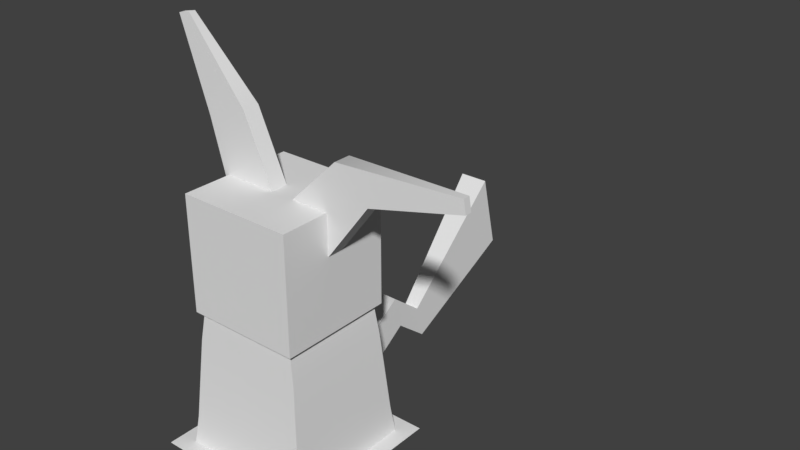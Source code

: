 # Source: mimikyu.blend  (saved by Blender 2.78.0; exported with 4.5.12 LTS)
import bpy
from mathutils import Matrix  # noqa: F401  (used for matrix-valued properties, if any)

bpy.ops.wm.read_factory_settings(use_empty=True)
scene = bpy.context.scene
scene.name = 'Scene'

# ---- collections
col_collection_1 = bpy.data.collections.new('Collection 1'); scene.collection.children.link(col_collection_1)

# ---- world
world_world = bpy.data.worlds.new('World'); scene.world = world_world
world_world.color = (0.05088, 0.05088, 0.05088)
world_world.use_sun_shadow = False
world_world.sun_shadow_jitter_overblur = 0.0
world_world.cycles.sampling_method = 'MANUAL'

# ---- meshes
me_untitled = bpy.data.meshes.new('Untitled')
me_untitled.from_pydata([(-0.624, -0.624, -1.017e-07), (-0.312, -0.624, -1.017e-07), (0.0, -0.624, -1.017e-07), (0.312, -0.624, -1.017e-07), (0.624, -0.624, -1.017e-07), (-0.624, -0.312, -5.083e-08), (-0.312, -0.312, -5.083e-08), (0.0, -0.312, -5.083e-08), (0.312, -0.312, -5.083e-08), (0.624, -0.312, -5.083e-08), (-0.624, 0.0, 0.0), (-0.312, 0.0, 0.0), (0.0, 0.0, 0.0), (0.312, 0.0, 0.0), (0.624, 0.0, 0.0), (-0.624, 0.312, 5.083e-08), (-0.312, 0.312, 5.083e-08), (0.0, 0.312, 5.083e-08), (0.312, 0.312, 5.083e-08), (0.624, 0.312, 5.083e-08), (-0.624, 0.624, 1.017e-07), (-0.312, 0.624, 1.017e-07), (0.0, 0.624, 1.017e-07), (0.312, 0.624, 1.017e-07), (0.624, 0.624, 1.017e-07)], [], [(1, 6, 5, 0), (2, 7, 6, 1), (3, 8, 7, 2), (4, 9, 8, 3), (6, 11, 10, 5), (7, 12, 11, 6), (8, 13, 12, 7), (9, 14, 13, 8), (11, 16, 15, 10), (12, 17, 16, 11), (13, 18, 17, 12), (14, 19, 18, 13), (16, 21, 20, 15), (17, 22, 21, 16), (18, 23, 22, 17), (19, 24, 23, 18)])
me_untitled.polygons.foreach_set('use_smooth', [True] * 16)
_uv = me_untitled.uv_layers.new(name='UVW')
_uv.uv.foreach_set('vector', [0.1044, 0.5932, 0.1044, 0.6231, 0.07442, 0.6231, 0.07442, 0.5932, 0.1344, 0.5932, 0.1344, 0.6231, 0.1044, 0.6231, 0.1044, 0.5932, 0.1644, 0.5932, 0.1644, 0.6231, 0.1344, 0.6231, 0.1344, 0.5932, 0.1943, 0.5932, 0.1943, 0.6231, 0.1644, 0.6231, 0.1644, 0.5932, 0.1044, 0.6231, 0.1044, 0.6531, 0.07442, 0.6531, 0.07442, 0.6231, 0.1344, 0.6231, 0.1344, 0.6531, 0.1044, 0.6531, 0.1044, 0.6231, 0.1644, 0.6231, 0.1644, 0.6531, 0.1344, 0.6531, 0.1344, 0.6231, 0.1943, 0.6231, 0.1943, 0.6531, 0.1644, 0.6531, 0.1644, 0.6231, 0.1044, 0.6531, 0.1044, 0.6831, 0.07442, 0.6831, 0.07442, 0.6531, 0.1344, 0.6531, 0.1344, 0.6831, 0.1044, 0.6831, 0.1044, 0.6531, 0.1644, 0.6531, 0.1644, 0.6831, 0.1344, 0.6831, 0.1344, 0.6531, 0.1943, 0.6531, 0.1943, 0.6831, 0.1644, 0.6831, 0.1644, 0.6531, 0.1044, 0.6831, 0.1044, 0.7131, 0.07442, 0.7131, 0.07442, 0.6831, 0.1344, 0.6831, 0.1344, 0.7131, 0.1044, 0.7131, 0.1044, 0.6831, 0.1644, 0.6831, 0.1644, 0.7131, 0.1344, 0.7131, 0.1344, 0.6831, 0.1943, 0.6831, 0.1943, 0.7131, 0.1644, 0.7131, 0.1644, 0.6831])
me_untitled.use_remesh_preserve_volume = False
me_untitled.use_remesh_preserve_attributes = False
me_untitled.use_mirror_vertex_groups = False
me_untitled.update()
me_untitled.normals_split_custom_set([tuple(v) for v in zip(*[iter([0.0, -1.629e-07, 1.0, 0.0, -1.629e-07, 1.0, 0.0, -1.629e-07, 1.0, 0.0, -1.629e-07, 1.0, 0.0, -1.629e-07, 1.0, 0.0, -1.629e-07, 1.0, 0.0, -1.629e-07, 1.0, 0.0, -1.629e-07, 1.0, 0.0, -1.629e-07, 1.0, 0.0, -1.629e-07, 1.0, 0.0, -1.629e-07, 1.0, 0.0, -1.629e-07, 1.0, 0.0, -1.629e-07, 1.0, 0.0, -1.629e-07, 1.0, 0.0, -1.629e-07, 1.0, 0.0, -1.629e-07, 1.0, 0.0, -1.629e-07, 1.0, 0.0, -1.629e-07, 1.0, 0.0, -1.629e-07, 1.0, 0.0, -1.629e-07, 1.0, 0.0, -1.629e-07, 1.0, 0.0, -1.629e-07, 1.0, 0.0, -1.629e-07, 1.0, 0.0, -1.629e-07, 1.0, 0.0, -1.629e-07, 1.0, 0.0, -1.629e-07, 1.0, 0.0, -1.629e-07, 1.0, 0.0, -1.629e-07, 1.0, 0.0, -1.629e-07, 1.0, 0.0, -1.629e-07, 1.0, 0.0, -1.629e-07, 1.0, 0.0, -1.629e-07, 1.0, 0.0, -1.629e-07, 1.0, 0.0, -1.629e-07, 1.0, 0.0, -1.629e-07, 1.0, 0.0, -1.629e-07, 1.0, 0.0, -1.629e-07, 1.0, 0.0, -1.629e-07, 1.0, 0.0, -1.629e-07, 1.0, 0.0, -1.629e-07, 1.0, 0.0, -1.629e-07, 1.0, 0.0, -1.629e-07, 1.0, 0.0, -1.629e-07, 1.0, 0.0, -1.629e-07, 1.0, 0.0, -1.629e-07, 1.0, 0.0, -1.629e-07, 1.0, 0.0, -1.629e-07, 1.0, 0.0, -1.629e-07, 1.0, 0.0, -1.629e-07, 1.0, 0.0, -1.629e-07, 1.0, 0.0, -1.629e-07, 1.0, 0.0, -1.629e-07, 1.0, 0.0, -1.629e-07, 1.0, 0.0, -1.629e-07, 1.0, 0.0, -1.629e-07, 1.0, 0.0, -1.629e-07, 1.0, 0.0, -1.629e-07, 1.0, 0.0, -1.629e-07, 1.0, 0.0, -1.629e-07, 1.0, 0.0, -1.629e-07, 1.0, 0.0, -1.629e-07, 1.0, 0.0, -1.629e-07, 1.0, 0.0, -1.629e-07, 1.0, 0.0, -1.629e-07, 1.0])] * 3)])
me_untitled_001 = bpy.data.meshes.new('Untitled.001')
me_untitled_001.from_pydata([(-0.5, -0.5, -0.75), (-0.3985, -0.3985, 0.305), (0.5, -0.5, -0.75), (0.3985, -0.3985, 0.305), (0.5, 0.5, -0.75), (0.3985, 0.3985, 0.305), (-0.5, 0.5, -0.75), (-0.3985, 0.3985, 0.305), (0.4844, 0.4647, -0.5338), (0.4323, 0.4148, 0.08887), (-0.4844, 0.4647, -0.5338), (-0.4323, 0.4148, 0.08887), (-0.4844, -0.4647, -0.5338), (-0.4323, -0.4148, 0.08887), (0.4844, -0.4647, -0.5338), (0.4323, -0.4148, 0.08887)], [], [(15, 3, 1, 13), (9, 5, 3, 15), (11, 7, 5, 9), (13, 1, 7, 11), (3, 5, 7, 1), (4, 2, 0, 6), (0, 12, 10, 6), (12, 13, 11, 10), (6, 10, 8, 4), (10, 11, 9, 8), (4, 8, 14, 2), (8, 9, 15, 14), (2, 14, 12, 0), (14, 15, 13, 12)])
me_untitled_001.polygons.foreach_set('use_smooth', [True] * 14)
_k = set([(0, 2), (0, 6), (0, 12), (1, 3), (1, 7), (1, 13), (2, 4), (2, 14), (3, 5), (3, 15), (4, 6), (4, 8), (5, 7), (5, 9), (6, 10), (7, 11), (8, 9), (10, 11), (12, 13), (14, 15)])
me_untitled_001.attributes.new('sharp_edge', 'BOOLEAN', 'EDGE').data.foreach_set('value', [ (min(e.vertices), max(e.vertices)) in _k for e in me_untitled_001.edges])
_uv = me_untitled_001.uv_layers.new(name='UVW')
_uv.uv.foreach_set('vector', [0.2189, 0.8974, 0.2189, 0.953, 0.05191, 0.953, 0.05191, 0.8974, 0.2189, 0.8974, 0.2189, 0.953, 0.05191, 0.953, 0.05191, 0.8974, 0.2189, 0.8974, 0.2189, 0.953, 0.05191, 0.953, 0.05191, 0.8974, 0.2189, 0.8974, 0.2189, 0.953, 0.05191, 0.953, 0.05191, 0.8974, 0.2189, 0.7861, 0.2189, 0.953, 0.05191, 0.953, 0.05191, 0.7861, 0.2189, 0.7861, 0.2189, 0.953, 0.05191, 0.953, 0.05191, 0.7861, 0.2189, 0.7861, 0.2189, 0.8417, 0.05191, 0.8417, 0.05191, 0.7861, 0.2189, 0.8417, 0.2189, 0.8974, 0.05191, 0.8974, 0.05191, 0.8417, 0.2189, 0.7861, 0.2189, 0.8417, 0.05191, 0.8417, 0.05191, 0.7861, 0.2189, 0.8417, 0.2189, 0.8974, 0.05191, 0.8974, 0.05191, 0.8417, 0.2189, 0.7861, 0.2189, 0.8417, 0.05191, 0.8417, 0.05191, 0.7861, 0.2189, 0.8417, 0.2189, 0.8974, 0.05191, 0.8974, 0.05191, 0.8417, 0.2189, 0.7861, 0.2189, 0.8417, 0.05191, 0.8417, 0.05191, 0.7861, 0.6735, 0.3441, 0.6527, 0.6109, 0.3076, 0.6109, 0.2868, 0.3441])
me_untitled_001.use_remesh_preserve_volume = False
me_untitled_001.use_remesh_preserve_attributes = False
me_untitled_001.use_mirror_vertex_groups = False
me_untitled_001.update()
me_untitled_001.normals_split_custom_set([tuple(v) for v in zip(*[iter([0.0, -0.997, 0.07769, 0.0, -0.9972, 0.07507, 0.0, -0.9972, 0.07507, 0.0, -0.997, 0.07769, 0.9931, -4.838e-08, 0.1173, 0.988, -4.187e-08, 0.1546, 0.988, -4.187e-08, 0.1546, 0.9931, -4.838e-08, 0.1173, 0.0, 0.997, 0.07769, 0.0, 0.9972, 0.07507, 0.0, 0.9972, 0.07507, 0.0, 0.997, 0.07769, -0.9931, -4.838e-08, 0.1173, -0.988, -4.187e-08, 0.1546, -0.988, -4.187e-08, 0.1546, -0.9931, -4.838e-08, 0.1173, 0.0, -1.496e-07, 1.0, 0.0, -1.496e-07, 1.0, 0.0, -1.496e-07, 1.0, 0.0, -1.496e-07, 1.0, 0.0, 1.192e-07, -1.0, 0.0, 1.192e-07, -1.0, 0.0, 1.192e-07, -1.0, 0.0, 1.192e-07, -1.0, -0.9974, 0.0, 0.07208, -0.997, -2.509e-08, 0.07727, -0.997, -2.509e-08, 0.07727, -0.9974, 0.0, 0.07208, -0.997, -2.509e-08, 0.07727, -0.9931, -4.838e-08, 0.1173, -0.9931, -4.838e-08, 0.1173, -0.997, -2.509e-08, 0.07727, 0.0, 0.9869, 0.1611, 0.0, 0.9925, 0.1226, 0.0, 0.9925, 0.1226, 0.0, 0.9869, 0.1611, 0.0, 0.9925, 0.1226, 0.0, 0.997, 0.07769, 0.0, 0.997, 0.07769, 0.0, 0.9925, 0.1226, 0.9974, 0.0, 0.07208, 0.997, -2.509e-08, 0.07727, 0.997, -2.509e-08, 0.07727, 0.9974, 0.0, 0.07208, 0.997, -2.509e-08, 0.07727, 0.9931, -4.838e-08, 0.1173, 0.9931, -4.838e-08, 0.1173, 0.997, -2.509e-08, 0.07727, 0.0, -0.9869, 0.1611, 0.0, -0.9925, 0.1226, 0.0, -0.9925, 0.1226, 0.0, -0.9869, 0.1611, 0.0, -0.9925, 0.1226, 0.0, -0.997, 0.07769, 0.0, -0.997, 0.07769, 0.0, -0.9925, 0.1226])] * 3)])
me_untitled_004 = bpy.data.meshes.new('Untitled.004')
me_untitled_004.from_pydata([(-0.3, -0.3, -0.3), (-0.3, -0.3, 0.3), (0.3, -0.3, -0.3), (0.3, -0.3, 0.3), (0.3, 0.3, -0.3), (0.3, 0.3, 0.3), (-0.3, 0.3, -0.3), (-0.3, 0.3, 0.3)], [], [(2, 3, 1, 0), (4, 5, 3, 2), (6, 7, 5, 4), (0, 1, 7, 6), (3, 5, 7, 1), (4, 2, 0, 6)])
me_untitled_004.polygons.foreach_set('use_smooth', [True] * 6)
_k = set([(0, 1), (0, 2), (0, 6), (1, 3), (1, 7), (2, 3), (2, 4), (3, 5), (4, 5), (4, 6), (5, 7), (6, 7)])
me_untitled_004.attributes.new('sharp_edge', 'BOOLEAN', 'EDGE').data.foreach_set('value', [ (min(e.vertices), max(e.vertices)) in _k for e in me_untitled_004.edges])
_uv = me_untitled_004.uv_layers.new(name='UVW')
_uv.uv.foreach_set('vector', [0.1978, 0.8147, 0.1978, 0.9478, 0.06471, 0.9478, 0.06471, 0.8147, 0.1978, 0.8147, 0.1978, 0.9478, 0.06471, 0.9478, 0.06471, 0.8147, 0.1978, 0.8147, 0.1978, 0.9478, 0.06471, 0.9478, 0.06471, 0.8147, 0.1978, 0.8147, 0.1978, 0.9478, 0.06471, 0.9478, 0.06471, 0.8147, 0.1978, 0.8147, 0.1978, 0.9478, 0.06471, 0.9478, 0.06471, 0.8147, 0.1978, 0.8147, 0.1978, 0.9478, 0.06471, 0.9478, 0.06471, 0.8147])
me_untitled_004.use_remesh_preserve_volume = False
me_untitled_004.use_remesh_preserve_attributes = False
me_untitled_004.use_mirror_vertex_groups = False
me_untitled_004.update()
me_untitled_004.normals_split_custom_set([tuple(v) for v in zip(*[iter([0.0, -1.0, -1.656e-07, 0.0, -1.0, -1.656e-07, 0.0, -1.0, -1.656e-07, 0.0, -1.0, -1.656e-07, 1.0, 0.0, 0.0, 1.0, 0.0, 0.0, 1.0, 0.0, 0.0, 1.0, 0.0, 0.0, 0.0, 1.0, 1.656e-07, 0.0, 1.0, 1.656e-07, 0.0, 1.0, 1.656e-07, 0.0, 1.0, 1.656e-07, -1.0, 0.0, 0.0, -1.0, 0.0, 0.0, -1.0, 0.0, 0.0, -1.0, 0.0, 0.0, 0.0, -1.987e-07, 1.0, 0.0, -1.987e-07, 1.0, 0.0, -1.987e-07, 1.0, 0.0, -1.987e-07, 1.0, 0.0, 1.987e-07, -1.0, 0.0, 1.987e-07, -1.0, 0.0, 1.987e-07, -1.0, 0.0, 1.987e-07, -1.0])] * 3)])
me_head = bpy.data.meshes.new('head')
me_head.from_pydata([(-0.435, -0.435, -0.435), (-0.435, -0.435, 0.435), (0.435, -0.435, -0.435), (0.435, -0.435, 0.435), (0.435, 0.435, -0.435), (0.435, 0.435, 0.435), (-0.435, 0.435, -0.435), (-0.435, 0.435, 0.435)], [], [(2, 3, 1, 0), (4, 5, 3, 2), (6, 7, 5, 4), (0, 1, 7, 6), (3, 5, 7, 1), (4, 2, 0, 6)])
me_head.polygons.foreach_set('use_smooth', [True] * 6)
_k = set([(0, 1), (0, 2), (0, 6), (1, 3), (1, 7), (2, 3), (2, 4), (3, 5), (4, 5), (4, 6), (5, 7), (6, 7)])
me_head.attributes.new('sharp_edge', 'BOOLEAN', 'EDGE').data.foreach_set('value', [ (min(e.vertices), max(e.vertices)) in _k for e in me_head.edges])
_uv = me_head.uv_layers.new(name='UVW')
_uv.uv.foreach_set('vector', [0.7366, 0.6287, 0.7366, 0.9939, 0.2783, 0.9939, 0.2783, 0.6287, 0.2121, 0.7904, 0.2121, 0.9487, 0.05376, 0.9487, 0.05376, 0.7904, 0.2121, 0.7904, 0.2121, 0.9487, 0.05376, 0.9487, 0.05376, 0.7904, 0.2121, 0.7904, 0.2121, 0.9487, 0.05376, 0.9487, 0.05376, 0.7904, 0.2121, 0.7904, 0.2121, 0.9487, 0.05376, 0.9487, 0.05376, 0.7904, 0.2121, 0.7904, 0.2121, 0.9487, 0.05376, 0.9487, 0.05376, 0.7904])
me_head.use_remesh_preserve_volume = False
me_head.use_remesh_preserve_attributes = False
me_head.use_mirror_vertex_groups = False
me_head.update()
me_head.normals_split_custom_set([tuple(v) for v in zip(*[iter([0.0, -1.0, -1.575e-07, 0.0, -1.0, -1.575e-07, 0.0, -1.0, -1.575e-07, 0.0, -1.0, -1.575e-07, 1.0, 0.0, 0.0, 1.0, 0.0, 0.0, 1.0, 0.0, 0.0, 1.0, 0.0, 0.0, 0.0, 1.0, 1.575e-07, 0.0, 1.0, 1.575e-07, 0.0, 1.0, 1.575e-07, 0.0, 1.0, 1.575e-07, -1.0, 0.0, 0.0, -1.0, 0.0, 0.0, -1.0, 0.0, 0.0, -1.0, 0.0, 0.0, 0.0, -1.37e-07, 1.0, 0.0, -1.37e-07, 1.0, 0.0, -1.37e-07, 1.0, 0.0, -1.37e-07, 1.0, 0.0, 1.37e-07, -1.0, 0.0, 1.37e-07, -1.0, 0.0, 1.37e-07, -1.0, 0.0, 1.37e-07, -1.0])] * 3)])
me_untitled_002 = bpy.data.meshes.new('Untitled.002')
me_untitled_002.from_pydata([(-0.5512, -0.06396, -0.3015), (0.7865, -0.02542, 0.1358), (-0.2295, -0.06396, -0.5849), (0.8021, -0.02542, 0.03908), (-0.2295, 0.06396, -0.5849), (0.8021, 0.02542, 0.03908), (-0.5512, 0.06396, -0.3015), (0.7865, 0.02542, 0.1358), (-0.1329, -0.06396, 0.1063), (0.1222, -0.06396, -0.1184), (0.1222, 0.06396, -0.1184), (-0.1329, 0.06396, 0.1063)], [], [(2, 9, 8, 0), (4, 10, 9, 2), (6, 11, 10, 4), (8, 1, 7, 11), (3, 5, 7, 1), (4, 2, 0, 6), (9, 3, 1, 8), (10, 5, 3, 9), (11, 7, 5, 10), (11, 6, 0, 8)])
me_untitled_002.polygons.foreach_set('use_smooth', [True] * 10)
_k = set([(0, 2), (0, 6), (0, 8), (1, 3), (1, 7), (1, 8), (2, 4), (2, 9), (3, 5), (3, 9), (4, 6), (4, 10), (5, 7), (5, 10), (6, 11), (7, 11)])
me_untitled_002.attributes.new('sharp_edge', 'BOOLEAN', 'EDGE').data.foreach_set('value', [ (min(e.vertices), max(e.vertices)) in _k for e in me_untitled_002.edges])
_uv = me_untitled_002.uv_layers.new(name='UVW')
_uv.uv.foreach_set('vector', [0.1973, 0.8371, 0.1973, 0.8837, 0.1027, 0.8837, 0.1027, 0.8371, 0.1973, 0.8371, 0.1973, 0.8837, 0.1027, 0.8837, 0.1027, 0.8371, 0.1973, 0.8371, 0.1973, 0.8837, 0.1027, 0.8837, 0.1027, 0.8371, 0.1973, 0.6587, 0.1973, 0.7066, 0.1027, 0.7066, 0.1027, 0.6587, 0.1973, 0.6121, 0.1973, 0.7066, 0.1027, 0.7066, 0.1027, 0.6121, 0.1973, 0.8371, 0.1973, 0.9316, 0.1027, 0.9316, 0.1027, 0.8371, 0.1973, 0.6587, 0.1973, 0.7066, 0.1027, 0.7066, 0.1027, 0.6587, 0.1973, 0.6587, 0.1973, 0.7066, 0.1027, 0.7066, 0.1027, 0.6587, 0.1973, 0.6587, 0.1973, 0.7066, 0.1027, 0.7066, 0.1027, 0.6587, 0.1027, 0.8837, 0.1027, 0.8371, 0.1973, 0.8371, 0.1973, 0.8837])
me_untitled_002.use_remesh_preserve_volume = False
me_untitled_002.use_remesh_preserve_attributes = False
me_untitled_002.use_mirror_vertex_groups = False
me_untitled_002.update()
me_untitled_002.normals_split_custom_set([tuple(v) for v in zip(*[iter([-3.105e-08, -1.0, -2.163e-07, 0.02163, -0.9997, 0.01441, 0.02161, -0.9997, 0.01439, -3.105e-08, -1.0, -2.163e-07, 0.7985, 7.477e-08, -0.602, 0.5448, 2.699e-07, -0.8385, 0.5448, 1.662e-07, -0.8385, 0.7985, 7.477e-08, -0.602, 3.105e-08, 1.0, 2.08e-07, 0.02377, 0.9996, 0.01367, 0.02375, 0.9996, 0.01365, 3.105e-08, 1.0, 2.08e-07, -0.3916, -2.873e-07, 0.9201, -0.03204, -1.699e-07, 0.9995, -0.03204, -1.699e-07, 0.9995, -0.3916, -2.589e-06, 0.9201, 0.9873, -1.497e-06, 0.159, 0.9873, -1.497e-06, 0.159, 0.9873, -1.497e-06, 0.159, 0.9873, -1.497e-06, 0.159, -0.6609, 0.0, -0.7505, -0.6609, 0.0, -0.7505, -0.6609, 0.0, -0.7505, -0.6609, 0.0, -0.7505, 0.02163, -0.9997, 0.01441, 0.04324, -0.9987, 0.02877, 0.04324, -0.9986, 0.02879, 0.02161, -0.9997, 0.01439, 0.5448, 2.699e-07, -0.8385, 0.2256, 2.389e-07, -0.9742, 0.2256, 2.389e-07, -0.9742, 0.5448, 1.662e-07, -0.8385, 0.02377, 0.9996, 0.01367, 0.04749, 0.9985, 0.02731, 0.04748, 0.9985, 0.02734, 0.02375, 0.9996, 0.01365, -0.3916, -2.589e-06, 0.9201, -0.6981, -1.994e-07, 0.716, -0.6981, -1.994e-07, 0.716, -0.3916, -2.873e-07, 0.9201])] * 3)])
me_untitled_003 = bpy.data.meshes.new('Untitled.003')
me_untitled_003.from_pydata([(-0.004215, -0.06396, -0.6283), (-0.4216, -0.02468, 0.552), (0.3997, -0.06396, -0.4847), (-0.3258, -0.02468, 0.5721), (0.3997, 0.06396, -0.4847), (-0.3258, 0.02468, 0.5721), (-0.004215, 0.06396, -0.6283), (-0.4216, 0.02468, 0.552), (-0.1575, -0.06396, -0.06448), (0.1628, -0.06396, 0.04934), (0.1628, 0.06396, 0.04934), (-0.1575, 0.06396, -0.06448)], [], [(2, 9, 8, 0), (4, 10, 9, 2), (6, 11, 10, 4), (8, 1, 7, 11), (3, 5, 7, 1), (4, 2, 0, 6), (9, 3, 1, 8), (10, 5, 3, 9), (11, 7, 5, 10), (11, 6, 0, 8)])
me_untitled_003.polygons.foreach_set('use_smooth', [True] * 10)
_k = set([(0, 2), (0, 6), (0, 8), (1, 3), (1, 7), (1, 8), (2, 4), (2, 9), (3, 9), (4, 6), (4, 10), (5, 7), (5, 10), (6, 11), (7, 11)])
me_untitled_003.attributes.new('sharp_edge', 'BOOLEAN', 'EDGE').data.foreach_set('value', [ (min(e.vertices), max(e.vertices)) in _k for e in me_untitled_003.edges])
_uv = me_untitled_003.uv_layers.new(name='UVW')
_uv.uv.foreach_set('vector', [0.1564, 0.7842, 0.1564, 0.8368, 0.04984, 0.8368, 0.04984, 0.7842, 0.1564, 0.7842, 0.1564, 0.8368, 0.04984, 0.8368, 0.04984, 0.7842, 0.1564, 0.7842, 0.1564, 0.8368, 0.04984, 0.8368, 0.04984, 0.7842, 0.1564, 0.6524, 0.1564, 0.7064, 0.04984, 0.7064, 0.04984, 0.6524, 0.1564, 0.5998, 0.1564, 0.7064, 0.04984, 0.7064, 0.04984, 0.5998, 0.1564, 0.7842, 0.1564, 0.8908, 0.04984, 0.8908, 0.04984, 0.7842, 0.1564, 0.6524, 0.1564, 0.7064, 0.04984, 0.7064, 0.04984, 0.6524, 0.1564, 0.6524, 0.1564, 0.7064, 0.04984, 0.7064, 0.04984, 0.6524, 0.1564, 0.6524, 0.1564, 0.7064, 0.04984, 0.7064, 0.04984, 0.6524, 0.04984, 0.8368, 0.04984, 0.7842, 0.1564, 0.7842, 0.1564, 0.8368])
me_untitled_003.use_remesh_preserve_volume = False
me_untitled_003.use_remesh_preserve_attributes = False
me_untitled_003.use_mirror_vertex_groups = False
me_untitled_003.update()
me_untitled_003.normals_split_custom_set([tuple(v) for v in zip(*[iter([-2.797e-08, -1.0, -3.328e-08, -0.00807, -0.9996, 0.02865, -0.008154, -0.9996, 0.02865, -2.797e-08, -1.0, -3.328e-08, 0.9141, 0.0, 0.4055, 0.8339, 2.202e-07, 0.5518, 0.834, 2.739e-08, 0.5518, 0.9141, 0.0, 0.4055, 2.797e-08, 1.0, 2.912e-08, -0.008201, 0.9995, 0.02948, -0.0082, 0.9995, 0.02946, 2.797e-08, 1.0, 2.912e-08, -0.9444, -1.966e-08, -0.3288, -0.9192, 0.0, -0.3939, -0.9192, 0.0, -0.3939, -0.9444, 3.211e-11, -0.3288, 0.3012, 1.767e-07, 0.9536, 0.3013, 1.48e-09, 0.9535, -0.2057, 0.0, 0.9786, -0.2057, 0.0, 0.9786, 0.3349, -3.396e-08, -0.9423, 0.3349, -3.396e-08, -0.9423, 0.3349, -3.396e-08, -0.9423, 0.3349, -3.396e-08, -0.9423, -0.00807, -0.9996, 0.02865, -0.01615, -0.9982, 0.05733, -0.01614, -0.9982, 0.05733, -0.008154, -0.9996, 0.02865, 0.8339, 2.202e-07, 0.5518, 0.3013, 1.48e-09, 0.9535, 0.3012, 1.767e-07, 0.9536, 0.834, 2.739e-08, 0.5518, -0.008201, 0.9995, 0.02948, -0.01639, 0.9981, 0.05894, -0.0164, 0.9981, 0.05893, -0.0082, 0.9995, 0.02946, -0.9444, 3.211e-11, -0.3288, -0.965, 0.0, -0.2623, -0.965, 0.0, -0.2623, -0.9444, -1.966e-08, -0.3288])] * 3)])
me_untitled_006 = bpy.data.meshes.new('Untitled.006')
me_untitled_006.from_pydata([(-0.05741, -0.01912, -0.1437), (-0.05741, -0.0826, 0.1191), (0.05741, -0.01912, -0.1437), (0.05741, -0.0826, 0.1191), (0.05741, 0.5797, 0.2703), (0.05741, 0.5163, 0.533), (0.05741, 0.8425, 0.06448), (0.05741, 0.779, 0.3273), (0.1096, 1.687, 0.5723), (0.1096, 1.547, 1.149), (-0.1096, 1.687, 0.5723), (-0.1096, 1.547, 1.149), (-0.05741, 0.8425, 0.06448), (-0.05741, 0.779, 0.3273), (-0.05741, 0.5797, 0.2703), (-0.05741, 0.5163, 0.533)], [], [(2, 3, 1, 0), (4, 5, 3, 2), (6, 7, 5, 4), (8, 9, 7, 6), (10, 11, 9, 8), (12, 13, 11, 10), (14, 15, 13, 12), (0, 1, 15, 14), (3, 5, 15, 1), (5, 7, 13, 15), (7, 9, 11, 13), (8, 6, 12, 10), (6, 4, 14, 12), (4, 2, 0, 14)])
me_untitled_006.polygons.foreach_set('use_smooth', [True] * 14)
_k = set([(0, 1), (0, 2), (0, 14), (1, 15), (2, 3), (2, 4), (3, 5), (4, 6), (5, 7), (6, 8), (7, 9), (7, 13), (8, 9), (9, 11), (10, 11), (10, 12), (11, 13), (12, 14), (13, 15)])
me_untitled_006.attributes.new('sharp_edge', 'BOOLEAN', 'EDGE').data.foreach_set('value', [ (min(e.vertices), max(e.vertices)) in _k for e in me_untitled_006.edges])
_uv = me_untitled_006.uv_layers.new(name='UVW')
_uv.uv.foreach_set('vector', [0.2098, 0.3527, 0.2098, 0.5098, 0.05267, 0.5098, 0.05267, 0.3527, 0.1051, 0.3527, 0.1051, 0.5098, 0.05267, 0.5098, 0.05267, 0.3527, 0.1574, 0.3527, 0.1574, 0.5098, 0.1051, 0.5098, 0.1051, 0.3527, 0.2098, 0.3527, 0.2098, 0.5098, 0.1574, 0.5098, 0.1574, 0.3527, 0.2098, 0.3527, 0.2098, 0.5098, 0.05267, 0.5098, 0.05267, 0.3527, 0.1051, 0.3527, 0.1051, 0.5098, 0.05267, 0.5098, 0.05267, 0.3527, 0.1574, 0.3527, 0.1574, 0.5098, 0.1051, 0.5098, 0.1051, 0.3527, 0.2098, 0.3527, 0.2098, 0.5098, 0.1574, 0.5098, 0.1574, 0.3527, 0.2098, 0.3527, 0.2098, 0.4051, 0.05267, 0.4051, 0.05267, 0.3527, 0.2098, 0.4051, 0.2098, 0.4574, 0.05267, 0.4574, 0.05267, 0.4051, 0.2098, 0.4574, 0.2098, 0.5098, 0.05267, 0.5098, 0.05267, 0.4574, 0.2098, 0.3527, 0.2098, 0.4051, 0.05267, 0.4051, 0.05267, 0.3527, 0.2098, 0.4051, 0.2098, 0.4574, 0.05267, 0.4574, 0.05267, 0.4051, 0.2098, 0.4574, 0.2098, 0.5098, 0.05267, 0.5098, 0.05267, 0.4574])
me_untitled_006.use_remesh_preserve_volume = False
me_untitled_006.use_remesh_preserve_attributes = False
me_untitled_006.use_mirror_vertex_groups = False
me_untitled_006.update()
me_untitled_006.normals_split_custom_set([tuple(v) for v in zip(*[iter([0.0, -0.972, -0.2348, 0.0, -0.9343, 0.3565, 0.0, -0.9343, 0.3565, 0.0, -0.972, -0.2348, 1.0, 9.323e-09, 0.0, 1.0, 5.947e-09, 0.0, 1.0, 0.0, 0.0, 1.0, 0.0, 0.0, 0.9996, -0.02694, -0.006508, 0.9996, -0.02683, -0.006482, 1.0, 5.947e-09, 0.0, 1.0, 9.323e-09, 0.0, 0.9985, -0.05386, -0.01301, 0.9985, -0.05386, -0.01301, 0.9996, -0.02683, -0.006482, 0.9996, -0.02694, -0.006508, 4.612e-08, 0.9225, -0.3859, 0.0, 0.972, 0.2348, 0.0, 0.972, 0.2348, -2.814e-07, 0.9225, -0.3859, -0.9996, -0.02694, -0.006509, -0.9996, -0.02683, -0.006482, -0.9985, -0.05386, -0.01301, -0.9985, -0.05386, -0.01301, -1.0, 1.865e-08, 0.0, -1.0, 1.189e-08, 0.0, -0.9996, -0.02683, -0.006482, -0.9996, -0.02694, -0.006509, -1.0, 0.0, 0.0, -1.0, 0.0, 0.0, -1.0, 1.189e-08, 0.0, -1.0, 1.865e-08, 0.0, 0.0, -0.9343, 0.3565, 0.0, 0.02978, 0.9996, 0.0, 0.02978, 0.9996, 0.0, -0.9343, 0.3565, 0.0, 0.02978, 0.9996, 0.0, 0.6166, 0.7873, 0.0, 0.6166, 0.7873, 0.0, 0.02978, 0.9996, 0.0, -0.7305, 0.6829, 0.0, -0.7305, 0.6829, 0.0, -0.7305, 0.6829, 0.0, -0.7305, 0.6829, -2.814e-07, 0.9225, -0.3859, 0.0, -0.06142, -0.9981, 1.934e-07, -0.06142, -0.9981, 4.612e-08, 0.9225, -0.3859, 0.0, -0.06142, -0.9981, 0.0, -0.02978, -0.9996, 0.0, -0.02978, -0.9996, 1.934e-07, -0.06142, -0.9981, 0.0, -0.02978, -0.9996, 0.0, 0.5686, -0.8226, 0.0, 0.5686, -0.8226, 0.0, -0.02978, -0.9996])] * 3)])

# ---- objects
ob_black = bpy.data.objects.new('black', me_untitled)
ob_body = bpy.data.objects.new('body', me_untitled_001)
ob_neck = bpy.data.objects.new('neck', me_untitled_004)
ob_head = bpy.data.objects.new('head', me_head)
ob_orelha = bpy.data.objects.new('orelha', me_untitled_002)
ob_orelha1 = bpy.data.objects.new('orelha1', me_untitled_003)
ob_tail = bpy.data.objects.new('tail', me_untitled_006)

# ---- transforms, parenting, visibility, modifiers, constraints
ob_black.location = (0.0, 0.0, 0.0)
ob_black.color = (0.8, 0.8, 0.8, 1.0)
ob_black.lineart.crease_threshold = 0.0
ob_body.parent = ob_black
ob_body.location = (0.0, -1.212e-07, 0.7438)
ob_body.color = (0.8, 0.8, 0.8, 1.0)
ob_body.lineart.crease_threshold = 0.0
ob_neck.parent = ob_body
ob_neck.matrix_parent_inverse = Matrix(((1.0, 0.0, 0.0, 0.0), (0.0, 1.0, 0.0, 1.212e-07), (0.0, 0.0, 1.0, -0.7438), (0.0, 0.0, 0.0, 1.0)))
ob_neck.location = (0.0, -1.712e-07, 1.051)
ob_neck.color = (0.8, 0.8, 0.8, 1.0)
ob_neck.lineart.crease_threshold = 0.0
ob_head.parent = ob_neck
ob_head.matrix_parent_inverse = Matrix(((1.0, 0.0, 0.0, -0.0), (0.0, 1.0, 0.0, 1.712e-07), (0.0, 0.0, 1.0, -1.051), (0.0, 0.0, 0.0, 1.0)))
ob_head.location = (0.0, -2.439e-07, 1.497)
ob_head.color = (0.8, 0.8, 0.8, 1.0)
ob_head.lineart.crease_threshold = 0.0
ob_orelha.parent = ob_head
ob_orelha.matrix_parent_inverse = Matrix(((1.0, 0.0, 0.0, -0.0), (0.0, 1.0, 0.0, 2.439e-07), (0.0, 0.0, 1.0, -1.497), (0.0, 0.0, 0.0, 1.0)))
ob_orelha.location = (0.6451, -3.558e-07, 2.184)
ob_orelha.color = (0.8, 0.8, 0.8, 1.0)
ob_orelha.lineart.crease_threshold = 0.0
ob_orelha1.parent = ob_head
ob_orelha1.matrix_parent_inverse = Matrix(((1.0, 0.0, 0.0, -0.0), (0.0, 1.0, 0.0, 2.439e-07), (0.0, 0.0, 1.0, -1.497), (0.0, 0.0, 0.0, 1.0)))
ob_orelha1.location = (-0.4166, -3.876e-07, 2.379)
ob_orelha1.color = (0.8, 0.8, 0.8, 1.0)
ob_orelha1.lineart.crease_threshold = 0.0
ob_tail.parent = ob_body
ob_tail.matrix_parent_inverse = Matrix(((1.0, 0.0, 0.0, 0.0), (0.0, 1.0, 0.0, 1.212e-07), (0.0, 0.0, 1.0, -0.7438), (0.0, 0.0, 0.0, 1.0)))
ob_tail.location = (0.0, 0.5098, 0.1444)
ob_tail.color = (0.8, 0.8, 0.8, 1.0)
ob_tail.lineart.crease_threshold = 0.0

# ---- collection membership
col_collection_1.objects.link(ob_black)
col_collection_1.objects.link(ob_body)
col_collection_1.objects.link(ob_neck)
col_collection_1.objects.link(ob_head)
col_collection_1.objects.link(ob_orelha)
col_collection_1.objects.link(ob_orelha1)
col_collection_1.objects.link(ob_tail)

# ---- scene / render settings (as saved in the file)
scene.frame_start = 1; scene.frame_end = 250; scene.frame_set(1)
scene.render.engine = 'BLENDER_EEVEE_NEXT'
scene.render.resolution_percentage = 50
scene.render.fps = 30
scene.render.dither_intensity = 0.0
scene.cycles.use_denoising = False
scene.cycles.samples = 128
scene.cycles.sampling_pattern = 'TABULATED_SOBOL'
scene.cycles.light_sampling_threshold = 0.0
scene.cycles.use_adaptive_sampling = False
scene.cycles.use_light_tree = False
scene.cycles.blur_glossy = 0.0
scene.cycles.sample_clamp_indirect = 0.0
scene.view_settings.view_transform = 'Standard'
bpy.context.view_layer.update()

# ---- added for rendering (the .blend has no active camera and no usable light): camera, sun
cam_auto = bpy.data.cameras.new('AutoCamera')
cam_auto.lens = 50.0
cam_auto.sensor_width = 36.0
cam_auto.clip_end = 1000.0
ob_auto_camera = bpy.data.objects.new('AutoCamera', cam_auto)
scene.collection.objects.link(ob_auto_camera)
ob_auto_camera.location = (4.63664, -4.41229, 4.93811)
ob_auto_camera.rotation_euler = (1.09748, -7.21219e-08, 0.694738)
scene.camera = ob_auto_camera
light_auto_sun = bpy.data.lights.new('AutoSun', 'SUN')
light_auto_sun.energy = 3.0
light_auto_sun.angle = 0.0523599
ob_auto_sun = bpy.data.objects.new('AutoSun', light_auto_sun)
scene.collection.objects.link(ob_auto_sun)
ob_auto_sun.rotation_euler = (0.872665, 0.174533, 0.523599)
bpy.context.view_layer.update()
